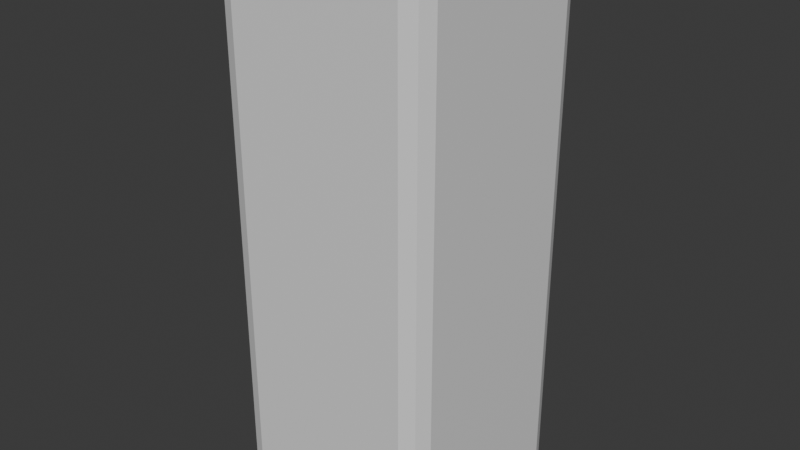 # Source: A.blend  (saved by Blender 4.4.32; exported with 4.5.12 LTS)
import bpy
from mathutils import Matrix  # noqa: F401  (used for matrix-valued properties, if any)

bpy.ops.wm.read_factory_settings(use_empty=True)
scene = bpy.context.scene
scene.name = 'Scene'

# ---- collections
col_collection = bpy.data.collections.new('Collection'); scene.collection.children.link(col_collection)

# ---- materials (node trees are filled in below, after node groups)
mat_material = bpy.data.materials.new('Material')
mat_material.alpha_threshold = 0.0
mat_material.roughness = 0.5
mat_material.line_color = (0.0, 0.0, 0.0, 1.0)

# ---- material node trees
mat_material.use_nodes = True; mat_material.node_tree.nodes.clear()
_N = mat_material.node_tree.nodes; _L = mat_material.node_tree.links
n0 = _N.new('ShaderNodeOutputMaterial'); n0.name = 'Material Output'; n0.location = (300, 300)
n1 = _N.new('ShaderNodeBsdfPrincipled'); n1.name = 'Principled BSDF'; n1.location = (10, 300)
n1.inputs[3].default_value = 1.45
_L.new(n1.outputs[0], n0.inputs[0])
n0.is_active_output = True

# ---- world
world_world = bpy.data.worlds.new('World'); scene.world = world_world
world_world.use_nodes = True; world_world.node_tree.nodes.clear()
_N = world_world.node_tree.nodes; _L = world_world.node_tree.links
n0 = _N.new('ShaderNodeOutputWorld'); n0.name = 'World Output'; n0.location = (300, 300)
n1 = _N.new('ShaderNodeBackground'); n1.name = 'Background'; n1.location = (10, 300)
n1.inputs[0].default_value = (0.05088, 0.05088, 0.05088, 1.0)
_L.new(n1.outputs[0], n0.inputs[0])
n0.is_active_output = True
world_world.color = (0.05088, 0.05088, 0.05088)
world_world.sun_shadow_jitter_overblur = 0.0

# ---- meshes
me_cube = bpy.data.meshes.new('Cube')
me_cube.from_pydata([(0.315, 0.2563, 1.6), (0.2563, 0.315, 1.6), (0.2978, 0.2978, 1.6), (0.2563, 0.315, 0.0), (0.315, 0.2563, 0.0), (0.2978, 0.2978, 0.0), (0.2563, -0.315, 1.6), (0.315, -0.2563, 1.6), (0.2978, -0.2978, 1.6), (0.315, -0.2563, 0.0), (0.2563, -0.315, 0.0), (0.2978, -0.2978, 0.0), (-0.2563, 0.315, 1.6), (-0.315, 0.2563, 1.6), (-0.2978, 0.2978, 1.6), (-0.315, 0.2563, 0.0), (-0.2563, 0.315, 0.0), (-0.2978, 0.2978, 0.0), (-0.315, -0.2563, 1.6), (-0.2563, -0.315, 1.6), (-0.2978, -0.2978, 1.6), (-0.2563, -0.315, 0.0), (-0.315, -0.2563, 0.0), (-0.2978, -0.2978, 0.0), (0.315, 0.2563, 1.067), (0.2563, 0.315, 1.067), (0.2978, 0.2978, 1.067), (0.2563, 0.315, 0.5333), (0.315, 0.2563, 0.5333), (0.2978, 0.2978, 0.5333), (-0.2563, -0.315, 0.5333), (-0.315, -0.2563, 0.5333), (-0.2978, -0.2978, 0.5333), (-0.315, -0.2563, 1.067), (-0.2563, -0.315, 1.067), (-0.2978, -0.2978, 1.067), (0.2563, -0.315, 1.067), (0.315, -0.2563, 1.067), (0.2978, -0.2978, 1.067), (0.315, -0.2563, 0.5333), (0.2563, -0.315, 0.5333), (0.2978, -0.2978, 0.5333), (-0.2563, 0.315, 1.067), (-0.315, 0.2563, 1.067), (-0.2978, 0.2978, 1.067), (-0.315, 0.2563, 0.5333), (-0.2563, 0.315, 0.5333), (-0.2978, 0.2978, 0.5333), (-0.2711, -0.2623, 1.6), (0.2711, -0.2623, 1.6), (-0.2711, 0.2623, 1.6), (0.2711, 0.2623, 1.6), (0.2623, 0.2711, 0.0), (0.2623, -0.2711, 0.0), (-0.2623, 0.2711, 0.0), (-0.2623, -0.2711, 0.0)], [], [(42, 12, 1, 25), (10, 40, 30, 21), (22, 31, 45, 15), (36, 6, 19, 34), (19, 48, 18, 20), (16, 46, 27, 3), (4, 28, 39, 9), (40, 36, 34, 30), (46, 42, 25, 27), (28, 24, 37, 39), (33, 18, 13, 43), (31, 33, 43, 45), (28, 4, 5, 29), (29, 5, 3, 27), (34, 19, 20, 35), (35, 20, 18, 33), (40, 10, 11, 41), (41, 11, 9, 39), (46, 16, 17, 47), (47, 17, 15, 45), (0, 24, 26, 2), (2, 26, 25, 1), (24, 28, 29, 26), (26, 29, 27, 25), (21, 30, 32, 23), (23, 32, 31, 22), (30, 34, 35, 32), (32, 35, 33, 31), (6, 36, 38, 8), (8, 38, 37, 7), (36, 40, 41, 38), (38, 41, 39, 37), (12, 42, 44, 14), (14, 44, 43, 13), (42, 46, 47, 44), (44, 47, 45, 43), (24, 0, 7, 37), (48, 50, 13, 18), (50, 12, 14, 13), (6, 49, 48, 19), (49, 51, 50, 48), (51, 1, 12, 50), (8, 7, 49, 6), (7, 0, 51, 49), (0, 2, 1, 51), (4, 52, 3, 5), (52, 54, 16, 3), (54, 15, 17, 16), (9, 53, 52, 4), (53, 55, 54, 52), (55, 22, 15, 54), (11, 10, 53, 9), (10, 21, 55, 53), (21, 23, 22, 55)])
_uv = me_cube.uv_layers.new(name='UVMap')
_uv.uv.foreach_set('vector', [0.5417, 0.2733, 0.625, 0.2733, 0.625, 0.4767, 0.5417, 0.4767, 0.375, 0.7733, 0.4583, 0.7733, 0.4583, 0.9767, 0.375, 0.9767, 0.375, 0.0233, 0.4583, 0.0233, 0.4583, 0.2267, 0.375, 0.2267, 0.5417, 0.7733, 0.625, 0.7733, 0.625, 0.9767, 0.5417, 0.9767, 0.625, 0.9767, 0.625, 0.5, 0.625, 0.0233, 0.625, 1.0, 0.375, 0.2733, 0.4583, 0.2733, 0.4583, 0.4767, 0.375, 0.4767, 0.375, 0.5233, 0.4583, 0.5233, 0.4583, 0.7267, 0.375, 0.7267, 0.4583, 0.7733, 0.5417, 0.7733, 0.5417, 0.9767, 0.4583, 0.9767, 0.4583, 0.2733, 0.5417, 0.2733, 0.5417, 0.4767, 0.4583, 0.4767, 0.4583, 0.5233, 0.5417, 0.5233, 0.5417, 0.7267, 0.4583, 0.7267, 0.5417, 0.0233, 0.625, 0.0233, 0.625, 0.2267, 0.5417, 0.2267, 0.4583, 0.0233, 0.5417, 0.0233, 0.5417, 0.2267, 0.4583, 0.2267, 0.4583, 0.5233, 0.375, 0.5233, 0.375, 0.5, 0.4583, 0.5, 0.4583, 0.5, 0.375, 0.5, 0.375, 0.4767, 0.4583, 0.4767, 0.5417, 0.9767, 0.625, 0.9767, 0.625, 1.0, 0.5417, 1.0, 0.5417, 0.0, 0.625, 0.0, 0.625, 0.0233, 0.5417, 0.0233, 0.4583, 0.7733, 0.375, 0.7733, 0.375, 0.75, 0.4583, 0.75, 0.4583, 0.75, 0.375, 0.75, 0.375, 0.7267, 0.4583, 0.7267, 0.4583, 0.2733, 0.375, 0.2733, 0.375, 0.25, 0.4583, 0.25, 0.4583, 0.25, 0.375, 0.25, 0.375, 0.2267, 0.4583, 0.2267, 0.625, 0.5233, 0.5417, 0.5233, 0.5417, 0.5, 0.625, 0.5, 0.625, 0.5, 0.5417, 0.5, 0.5417, 0.4767, 0.625, 0.4767, 0.5417, 0.5233, 0.4583, 0.5233, 0.4583, 0.5, 0.5417, 0.5, 0.5417, 0.5, 0.4583, 0.5, 0.4583, 0.4767, 0.5417, 0.4767, 0.375, 0.9767, 0.4583, 0.9767, 0.4583, 1.0, 0.375, 1.0, 0.375, 0.0, 0.4583, 0.0, 0.4583, 0.0233, 0.375, 0.0233, 0.4583, 0.9767, 0.5417, 0.9767, 0.5417, 1.0, 0.4583, 1.0, 0.4583, 0.0, 0.5417, 0.0, 0.5417, 0.0233, 0.4583, 0.0233, 0.625, 0.7733, 0.5417, 0.7733, 0.5417, 0.75, 0.625, 0.75, 0.625, 0.75, 0.5417, 0.75, 0.5417, 0.7267, 0.625, 0.7267, 0.5417, 0.7733, 0.4583, 0.7733, 0.4583, 0.75, 0.5417, 0.75, 0.5417, 0.75, 0.4583, 0.75, 0.4583, 0.7267, 0.5417, 0.7267, 0.625, 0.2733, 0.5417, 0.2733, 0.5417, 0.25, 0.625, 0.25, 0.625, 0.25, 0.5417, 0.25, 0.5417, 0.2267, 0.625, 0.2267, 0.5417, 0.2733, 0.4583, 0.2733, 0.4583, 0.25, 0.5417, 0.25, 0.5417, 0.25, 0.4583, 0.25, 0.4583, 0.2267, 0.5417, 0.2267, 0.5417, 0.5233, 0.625, 0.5233, 0.625, 0.7267, 0.5417, 0.7267, 0.625, 0.5, 0.625, 0.4167, 0.625, 0.2267, 0.625, 0.0233, 0.625, 0.4167, 0.625, 0.2733, 0.625, 0.25, 0.625, 0.2267, 0.625, 0.7733, 0.625, 0.5833, 0.625, 0.5, 0.625, 0.9767, 0.625, 0.5833, 0.625, 0.5, 0.625, 0.4167, 0.625, 0.5, 0.625, 0.5, 0.625, 0.4767, 0.625, 0.2733, 0.625, 0.4167, 0.625, 0.75, 0.625, 0.7267, 0.625, 0.5833, 0.625, 0.7733, 0.625, 0.7267, 0.625, 0.5233, 0.625, 0.5, 0.625, 0.5833, 0.625, 0.5233, 0.625, 0.5, 0.625, 0.4767, 0.625, 0.5, 0.375, 0.5233, 0.375, 0.5, 0.375, 0.4767, 0.375, 0.5, 0.375, 0.5, 0.375, 0.4167, 0.375, 0.2733, 0.375, 0.4767, 0.375, 0.4167, 0.375, 0.2267, 0.375, 0.25, 0.375, 0.2733, 0.375, 0.7267, 0.375, 0.5833, 0.375, 0.5, 0.375, 0.5233, 0.375, 0.5833, 0.375, 0.5, 0.375, 0.4167, 0.375, 0.5, 0.375, 0.5, 0.375, 0.0233, 0.375, 0.2267, 0.375, 0.4167, 0.375, 0.75, 0.375, 0.7733, 0.375, 0.5833, 0.375, 0.7267, 0.375, 0.7733, 0.375, 0.9767, 0.375, 0.5, 0.375, 0.5833, 0.375, 0.9767, 0.375, 0.0, 0.375, 0.0233, 0.375, 0.5])
me_cube.materials.append(mat_material)
me_cube.use_mirror_vertex_groups = False
me_cube.update()

# ---- objects
ob_cube = bpy.data.objects.new('Cube', me_cube)

# ---- transforms, parenting, visibility, modifiers, constraints
ob_cube.location = (0.0, 0.0, 0.0)
ob_cube.lock_rotations_4d = False
ob_cube.empty_display_type = 'ARROWS'
ob_cube.lineart.crease_threshold = 0.0

# ---- collection membership
col_collection.objects.link(ob_cube)

# ---- scene / render settings (as saved in the file)
scene.frame_start = 1; scene.frame_end = 250; scene.frame_set(1)
scene.render.engine = 'BLENDER_EEVEE_NEXT'
bpy.context.view_layer.update()

# ---- added for rendering (the .blend has no active camera and no usable light): camera, sun
cam_auto = bpy.data.cameras.new('AutoCamera')
cam_auto.lens = 50.0
cam_auto.sensor_width = 36.0
cam_auto.clip_end = 1000.0
ob_auto_camera = bpy.data.objects.new('AutoCamera', cam_auto)
scene.collection.objects.link(ob_auto_camera)
ob_auto_camera.location = (1.6944, -2.03328, 2.15552)
ob_auto_camera.rotation_euler = (1.09748, -7.21219e-08, 0.694738)
scene.camera = ob_auto_camera
light_auto_sun = bpy.data.lights.new('AutoSun', 'SUN')
light_auto_sun.energy = 3.0
light_auto_sun.angle = 0.0523599
ob_auto_sun = bpy.data.objects.new('AutoSun', light_auto_sun)
scene.collection.objects.link(ob_auto_sun)
ob_auto_sun.rotation_euler = (0.872665, 0.174533, 0.523599)
bpy.context.view_layer.update()
